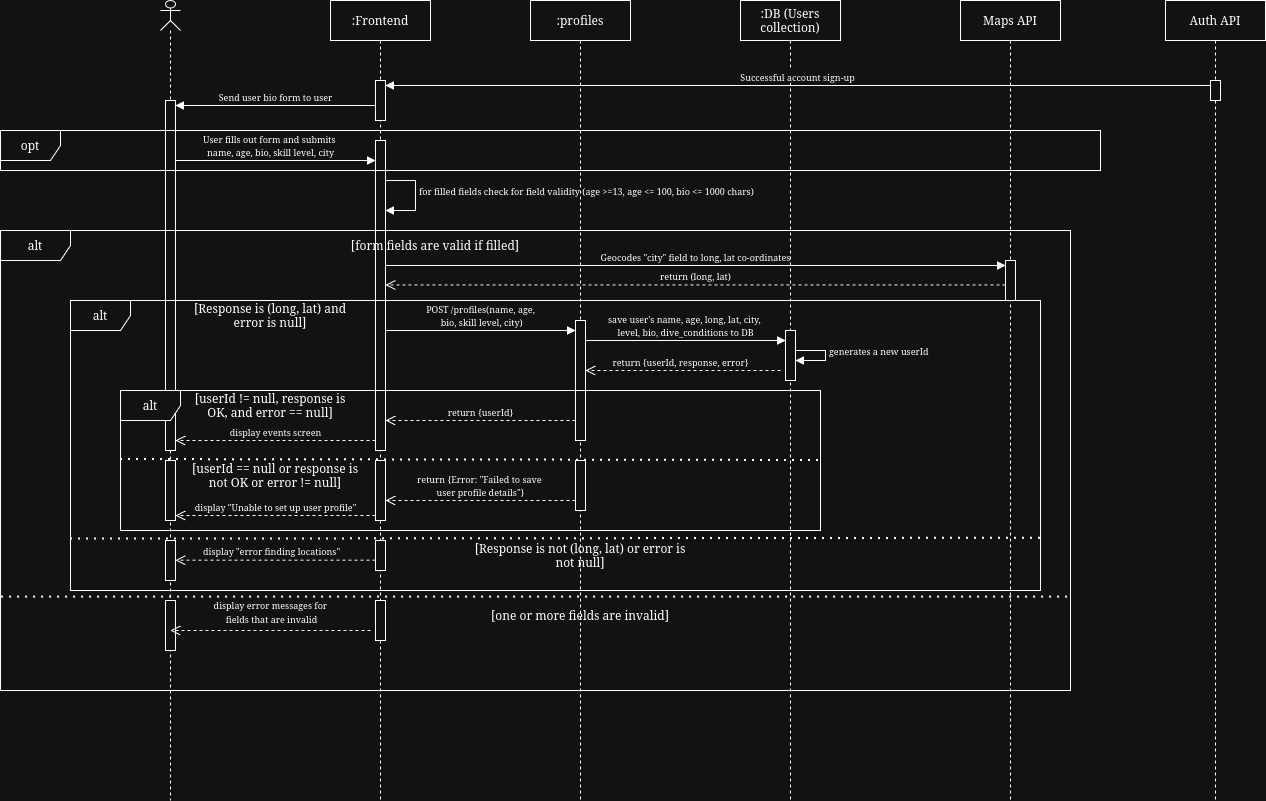

The diagram above was exported from draw.io. Its source (the exported page's mxGraphModel, read from the mxfile embedded in the PNG):
<mxGraphModel dx="1170" dy="652" grid="1" gridSize="10" guides="1" tooltips="1" connect="1" arrows="1" fold="1" page="1" pageScale="1" pageWidth="850" pageHeight="1100" math="0" shadow="0">
  <root>
    <mxCell id="0" />
    <mxCell id="1" parent="0" />
    <mxCell id="tmo6Yy2paUQHS5bjKXjT-4" value="" style="shape=umlLifeline;perimeter=lifelinePerimeter;whiteSpace=wrap;html=1;container=1;dropTarget=0;collapsible=0;recursiveResize=0;outlineConnect=0;portConstraint=eastwest;newEdgeStyle={&quot;curved&quot;:0,&quot;rounded&quot;:0};participant=umlActor;size=30;" parent="1" vertex="1">
      <mxGeometry x="270" y="20" width="20" height="800" as="geometry" />
    </mxCell>
    <mxCell id="tmo6Yy2paUQHS5bjKXjT-8" value="" style="html=1;points=[[0,0,0,0,5],[0,1,0,0,-5],[1,0,0,0,5],[1,1,0,0,-5]];perimeter=orthogonalPerimeter;outlineConnect=0;targetShapes=umlLifeline;portConstraint=eastwest;newEdgeStyle={&quot;curved&quot;:0,&quot;rounded&quot;:0};" parent="tmo6Yy2paUQHS5bjKXjT-4" vertex="1">
      <mxGeometry x="5" y="100" width="10" height="350" as="geometry" />
    </mxCell>
    <mxCell id="HHNTPS3NCx6gdMiws6nH-50" value="" style="html=1;points=[[0,0,0,0,5],[0,1,0,0,-5],[1,0,0,0,5],[1,1,0,0,-5]];perimeter=orthogonalPerimeter;outlineConnect=0;targetShapes=umlLifeline;portConstraint=eastwest;newEdgeStyle={&quot;curved&quot;:0,&quot;rounded&quot;:0};" parent="tmo6Yy2paUQHS5bjKXjT-4" vertex="1">
      <mxGeometry x="5" y="460" width="10" height="60" as="geometry" />
    </mxCell>
    <mxCell id="ih3xMwovktZfzBuzZQrB-14" value="" style="html=1;points=[[0,0,0,0,5],[0,1,0,0,-5],[1,0,0,0,5],[1,1,0,0,-5]];perimeter=orthogonalPerimeter;outlineConnect=0;targetShapes=umlLifeline;portConstraint=eastwest;newEdgeStyle={&quot;curved&quot;:0,&quot;rounded&quot;:0};" parent="tmo6Yy2paUQHS5bjKXjT-4" vertex="1">
      <mxGeometry x="5" y="600" width="10" height="50" as="geometry" />
    </mxCell>
    <mxCell id="tmo6Yy2paUQHS5bjKXjT-5" value=":Frontend" style="shape=umlLifeline;perimeter=lifelinePerimeter;whiteSpace=wrap;html=1;container=1;dropTarget=0;collapsible=0;recursiveResize=0;outlineConnect=0;portConstraint=eastwest;newEdgeStyle={&quot;curved&quot;:0,&quot;rounded&quot;:0};" parent="1" vertex="1">
      <mxGeometry x="440" y="20" width="100" height="800" as="geometry" />
    </mxCell>
    <mxCell id="tmo6Yy2paUQHS5bjKXjT-10" value="" style="html=1;points=[[0,0,0,0,5],[0,1,0,0,-5],[1,0,0,0,5],[1,1,0,0,-5]];perimeter=orthogonalPerimeter;outlineConnect=0;targetShapes=umlLifeline;portConstraint=eastwest;newEdgeStyle={&quot;curved&quot;:0,&quot;rounded&quot;:0};" parent="tmo6Yy2paUQHS5bjKXjT-5" vertex="1">
      <mxGeometry x="45" y="80" width="10" height="40" as="geometry" />
    </mxCell>
    <mxCell id="HHNTPS3NCx6gdMiws6nH-28" value="" style="html=1;points=[[0,0,0,0,5],[0,1,0,0,-5],[1,0,0,0,5],[1,1,0,0,-5]];perimeter=orthogonalPerimeter;outlineConnect=0;targetShapes=umlLifeline;portConstraint=eastwest;newEdgeStyle={&quot;curved&quot;:0,&quot;rounded&quot;:0};" parent="tmo6Yy2paUQHS5bjKXjT-5" vertex="1">
      <mxGeometry x="45" y="140" width="10" height="310" as="geometry" />
    </mxCell>
    <mxCell id="ih3xMwovktZfzBuzZQrB-2" value="&lt;font style=&quot;font-size: 9px;&quot;&gt;for filled fields check for field validity (age &amp;gt;=13, age &amp;lt;= 100, bio &amp;lt;= 1000 chars)&lt;/font&gt;" style="html=1;align=left;spacingLeft=2;endArrow=block;rounded=0;edgeStyle=orthogonalEdgeStyle;curved=0;rounded=0;" parent="tmo6Yy2paUQHS5bjKXjT-5" edge="1">
      <mxGeometry x="-0.1111" relative="1" as="geometry">
        <mxPoint x="55" y="180.0000000000001" as="sourcePoint" />
        <Array as="points">
          <mxPoint x="85" y="180" />
          <mxPoint x="85" y="210" />
        </Array>
        <mxPoint x="55" y="210.0000000000001" as="targetPoint" />
        <mxPoint as="offset" />
      </mxGeometry>
    </mxCell>
    <mxCell id="tmo6Yy2paUQHS5bjKXjT-7" value=":profiles" style="shape=umlLifeline;perimeter=lifelinePerimeter;whiteSpace=wrap;html=1;container=1;dropTarget=0;collapsible=0;recursiveResize=0;outlineConnect=0;portConstraint=eastwest;newEdgeStyle={&quot;curved&quot;:0,&quot;rounded&quot;:0};" parent="1" vertex="1">
      <mxGeometry x="640" y="20" width="100" height="800" as="geometry" />
    </mxCell>
    <mxCell id="iAerJcep5lfEJYHE73jq-1" value=":DB (Users collection)" style="shape=umlLifeline;perimeter=lifelinePerimeter;whiteSpace=wrap;html=1;container=1;dropTarget=0;collapsible=0;recursiveResize=0;outlineConnect=0;portConstraint=eastwest;newEdgeStyle={&quot;curved&quot;:0,&quot;rounded&quot;:0};" parent="1" vertex="1">
      <mxGeometry x="850" y="20" width="100" height="800" as="geometry" />
    </mxCell>
    <mxCell id="iAerJcep5lfEJYHE73jq-10" value="" style="html=1;points=[[0,0,0,0,5],[0,1,0,0,-5],[1,0,0,0,5],[1,1,0,0,-5]];perimeter=orthogonalPerimeter;outlineConnect=0;targetShapes=umlLifeline;portConstraint=eastwest;newEdgeStyle={&quot;curved&quot;:0,&quot;rounded&quot;:0};" parent="iAerJcep5lfEJYHE73jq-1" vertex="1">
      <mxGeometry x="45" y="330" width="10" height="50" as="geometry" />
    </mxCell>
    <mxCell id="iAerJcep5lfEJYHE73jq-3" value="Maps API" style="shape=umlLifeline;perimeter=lifelinePerimeter;whiteSpace=wrap;html=1;container=1;dropTarget=0;collapsible=0;recursiveResize=0;outlineConnect=0;portConstraint=eastwest;newEdgeStyle={&quot;curved&quot;:0,&quot;rounded&quot;:0};" parent="1" vertex="1">
      <mxGeometry x="1070" y="20" width="100" height="800" as="geometry" />
    </mxCell>
    <mxCell id="iAerJcep5lfEJYHE73jq-4" value="" style="html=1;points=[[0,0,0,0,5],[0,1,0,0,-5],[1,0,0,0,5],[1,1,0,0,-5]];perimeter=orthogonalPerimeter;outlineConnect=0;targetShapes=umlLifeline;portConstraint=eastwest;newEdgeStyle={&quot;curved&quot;:0,&quot;rounded&quot;:0};" parent="iAerJcep5lfEJYHE73jq-3" vertex="1">
      <mxGeometry x="45" y="260" width="10" height="40" as="geometry" />
    </mxCell>
    <mxCell id="iAerJcep5lfEJYHE73jq-11" value="" style="html=1;points=[[0,0,0,0,5],[0,1,0,0,-5],[1,0,0,0,5],[1,1,0,0,-5]];perimeter=orthogonalPerimeter;outlineConnect=0;targetShapes=umlLifeline;portConstraint=eastwest;newEdgeStyle={&quot;curved&quot;:0,&quot;rounded&quot;:0};" parent="1" vertex="1">
      <mxGeometry x="685" y="340" width="10" height="120" as="geometry" />
    </mxCell>
    <mxCell id="HHNTPS3NCx6gdMiws6nH-1" value="Auth API" style="shape=umlLifeline;perimeter=lifelinePerimeter;whiteSpace=wrap;html=1;container=1;dropTarget=0;collapsible=0;recursiveResize=0;outlineConnect=0;portConstraint=eastwest;newEdgeStyle={&quot;curved&quot;:0,&quot;rounded&quot;:0};" parent="1" vertex="1">
      <mxGeometry x="1275" y="20" width="100" height="800" as="geometry" />
    </mxCell>
    <mxCell id="HHNTPS3NCx6gdMiws6nH-2" value="" style="html=1;points=[[0,0,0,0,5],[0,1,0,0,-5],[1,0,0,0,5],[1,1,0,0,-5]];perimeter=orthogonalPerimeter;outlineConnect=0;targetShapes=umlLifeline;portConstraint=eastwest;newEdgeStyle={&quot;curved&quot;:0,&quot;rounded&quot;:0};" parent="HHNTPS3NCx6gdMiws6nH-1" vertex="1">
      <mxGeometry x="45" y="80" width="10" height="20" as="geometry" />
    </mxCell>
    <mxCell id="HHNTPS3NCx6gdMiws6nH-5" value="&lt;font style=&quot;font-size: 9px;&quot;&gt;Successful account sign-up&lt;/font&gt;" style="html=1;verticalAlign=bottom;startArrow=none;startFill=0;endArrow=block;startSize=8;curved=0;rounded=0;exitX=0;exitY=0;exitDx=0;exitDy=5;exitPerimeter=0;entryX=1;entryY=0;entryDx=0;entryDy=5;entryPerimeter=0;" parent="1" source="HHNTPS3NCx6gdMiws6nH-2" target="tmo6Yy2paUQHS5bjKXjT-10" edge="1">
      <mxGeometry width="60" relative="1" as="geometry">
        <mxPoint x="1190" y="130" as="sourcePoint" />
        <mxPoint x="1250" y="130" as="targetPoint" />
      </mxGeometry>
    </mxCell>
    <mxCell id="HHNTPS3NCx6gdMiws6nH-7" value="&lt;font style=&quot;font-size: 9px;&quot;&gt;Send user bio form to user&lt;/font&gt;" style="html=1;verticalAlign=bottom;startArrow=none;startFill=0;endArrow=block;startSize=8;curved=0;rounded=0;entryX=1;entryY=0;entryDx=0;entryDy=5;entryPerimeter=0;" parent="1" source="tmo6Yy2paUQHS5bjKXjT-10" target="tmo6Yy2paUQHS5bjKXjT-8" edge="1">
      <mxGeometry width="60" relative="1" as="geometry">
        <mxPoint x="370" y="130" as="sourcePoint" />
        <mxPoint x="430" y="130" as="targetPoint" />
        <mxPoint as="offset" />
      </mxGeometry>
    </mxCell>
    <mxCell id="HHNTPS3NCx6gdMiws6nH-29" value="&lt;div&gt;&lt;font style=&quot;font-size: 9px;&quot;&gt;User fills out form and submits&amp;nbsp;&lt;/font&gt;&lt;/div&gt;&lt;div&gt;&lt;font style=&quot;font-size: 9px;&quot;&gt;name, age, bio, skill level, city&lt;/font&gt;&lt;/div&gt;" style="html=1;verticalAlign=bottom;startArrow=none;startFill=0;endArrow=block;startSize=8;curved=0;rounded=0;entryX=0;entryY=0;entryDx=0;entryDy=5;entryPerimeter=0;" parent="1" edge="1">
      <mxGeometry x="-0.05" width="60" relative="1" as="geometry">
        <mxPoint x="285" y="180" as="sourcePoint" />
        <mxPoint x="485" y="180" as="targetPoint" />
        <mxPoint as="offset" />
      </mxGeometry>
    </mxCell>
    <mxCell id="HHNTPS3NCx6gdMiws6nH-30" value="alt" style="shape=umlFrame;whiteSpace=wrap;html=1;pointerEvents=0;width=70;height=30;" parent="1" vertex="1">
      <mxGeometry x="110" y="250" width="1070" height="460" as="geometry" />
    </mxCell>
    <mxCell id="HHNTPS3NCx6gdMiws6nH-31" value="[form fields are valid if filled]" style="text;html=1;whiteSpace=wrap;strokeColor=none;fillColor=none;align=center;verticalAlign=middle;rounded=0;" parent="1" vertex="1">
      <mxGeometry x="430" y="250" width="230" height="30" as="geometry" />
    </mxCell>
    <mxCell id="HHNTPS3NCx6gdMiws6nH-33" value="&lt;font style=&quot;font-size: 9px;&quot;&gt;Geocodes &quot;city&quot; field to long, lat co-ordinates&lt;/font&gt;" style="html=1;verticalAlign=bottom;startArrow=none;startFill=0;endArrow=block;startSize=8;curved=0;rounded=0;entryX=0;entryY=0;entryDx=0;entryDy=5;entryPerimeter=0;" parent="1" target="iAerJcep5lfEJYHE73jq-4" edge="1">
      <mxGeometry width="60" relative="1" as="geometry">
        <mxPoint x="495" y="285" as="sourcePoint" />
        <mxPoint x="560" y="289.5" as="targetPoint" />
      </mxGeometry>
    </mxCell>
    <mxCell id="HHNTPS3NCx6gdMiws6nH-34" value="alt" style="shape=umlFrame;whiteSpace=wrap;html=1;pointerEvents=0;" parent="1" vertex="1">
      <mxGeometry x="180" y="320" width="970" height="290" as="geometry" />
    </mxCell>
    <mxCell id="HHNTPS3NCx6gdMiws6nH-37" value="[Response is (long, lat) and error is null]" style="text;html=1;whiteSpace=wrap;strokeColor=none;fillColor=none;align=center;verticalAlign=middle;rounded=0;" parent="1" vertex="1">
      <mxGeometry x="300" y="320" width="160" height="30" as="geometry" />
    </mxCell>
    <mxCell id="HHNTPS3NCx6gdMiws6nH-38" value="&lt;font style=&quot;font-size: 9px;&quot;&gt;return (long, lat)&lt;/font&gt;" style="html=1;verticalAlign=bottom;endArrow=open;dashed=1;endSize=8;curved=0;rounded=0;exitX=0;exitY=1;exitDx=0;exitDy=-5;exitPerimeter=0;" parent="1" edge="1">
      <mxGeometry relative="1" as="geometry">
        <mxPoint x="1115" y="304.41" as="sourcePoint" />
        <mxPoint x="495" y="304.41" as="targetPoint" />
      </mxGeometry>
    </mxCell>
    <mxCell id="HHNTPS3NCx6gdMiws6nH-39" value="&lt;div&gt;&lt;font style=&quot;font-size: 9px;&quot;&gt;POST /profiles(name, age,&lt;/font&gt;&lt;/div&gt;&lt;div&gt;&lt;font style=&quot;font-size: 9px;&quot;&gt;&amp;nbsp;bio, skill level, city)&lt;/font&gt;&lt;/div&gt;" style="html=1;verticalAlign=bottom;startArrow=none;startFill=0;endArrow=block;startSize=8;curved=0;rounded=0;" parent="1" edge="1">
      <mxGeometry width="60" relative="1" as="geometry">
        <mxPoint x="495" y="350" as="sourcePoint" />
        <mxPoint x="685" y="350" as="targetPoint" />
        <mxPoint as="offset" />
      </mxGeometry>
    </mxCell>
    <mxCell id="HHNTPS3NCx6gdMiws6nH-40" value="&lt;div&gt;&lt;font style=&quot;font-size: 9px;&quot;&gt;save user's name, age, long, lat, city,&amp;nbsp;&lt;/font&gt;&lt;/div&gt;&lt;div&gt;&lt;font style=&quot;font-size: 9px;&quot;&gt;level, bio, dive_conditions to DB&lt;/font&gt;&lt;/div&gt;" style="html=1;verticalAlign=bottom;startArrow=none;startFill=0;endArrow=block;startSize=8;curved=0;rounded=0;" parent="1" edge="1">
      <mxGeometry width="60" relative="1" as="geometry">
        <mxPoint x="695" y="360" as="sourcePoint" />
        <mxPoint x="895" y="360" as="targetPoint" />
        <mxPoint as="offset" />
      </mxGeometry>
    </mxCell>
    <mxCell id="HHNTPS3NCx6gdMiws6nH-41" value="alt" style="shape=umlFrame;whiteSpace=wrap;html=1;pointerEvents=0;" parent="1" vertex="1">
      <mxGeometry x="230" y="410" width="700" height="140" as="geometry" />
    </mxCell>
    <mxCell id="HHNTPS3NCx6gdMiws6nH-42" value="[userId != null, response is OK, and error == null]" style="text;html=1;whiteSpace=wrap;strokeColor=none;fillColor=none;align=center;verticalAlign=middle;rounded=0;" parent="1" vertex="1">
      <mxGeometry x="295" y="410" width="170" height="30" as="geometry" />
    </mxCell>
    <mxCell id="HHNTPS3NCx6gdMiws6nH-43" value="&lt;font style=&quot;font-size: 9px;&quot;&gt;return {userId, response, error}&lt;/font&gt;" style="html=1;verticalAlign=bottom;endArrow=open;dashed=1;endSize=8;curved=0;rounded=0;entryX=1.5;entryY=0.5;entryDx=0;entryDy=0;entryPerimeter=0;" parent="1" edge="1">
      <mxGeometry x="0.0256" relative="1" as="geometry">
        <mxPoint x="890" y="390" as="sourcePoint" />
        <mxPoint x="695" y="390" as="targetPoint" />
        <mxPoint as="offset" />
      </mxGeometry>
    </mxCell>
    <mxCell id="HHNTPS3NCx6gdMiws6nH-44" value="&lt;font style=&quot;font-size: 9px;&quot;&gt;return {userId}&lt;/font&gt;" style="html=1;verticalAlign=bottom;endArrow=open;dashed=1;endSize=8;curved=0;rounded=0;" parent="1" edge="1">
      <mxGeometry relative="1" as="geometry">
        <mxPoint x="685" y="440" as="sourcePoint" />
        <mxPoint x="495" y="440" as="targetPoint" />
        <mxPoint as="offset" />
      </mxGeometry>
    </mxCell>
    <mxCell id="HHNTPS3NCx6gdMiws6nH-45" value="&lt;font style=&quot;font-size: 9px;&quot;&gt;display events screen&lt;/font&gt;" style="html=1;verticalAlign=bottom;endArrow=open;dashed=1;endSize=8;curved=0;rounded=0;" parent="1" edge="1">
      <mxGeometry relative="1" as="geometry">
        <mxPoint x="485" y="460" as="sourcePoint" />
        <mxPoint x="285" y="460" as="targetPoint" />
      </mxGeometry>
    </mxCell>
    <mxCell id="HHNTPS3NCx6gdMiws6nH-48" value="" style="html=1;points=[[0,0,0,0,5],[0,1,0,0,-5],[1,0,0,0,5],[1,1,0,0,-5]];perimeter=orthogonalPerimeter;outlineConnect=0;targetShapes=umlLifeline;portConstraint=eastwest;newEdgeStyle={&quot;curved&quot;:0,&quot;rounded&quot;:0};" parent="1" vertex="1">
      <mxGeometry x="685" y="480" width="10" height="50" as="geometry" />
    </mxCell>
    <mxCell id="HHNTPS3NCx6gdMiws6nH-49" value="" style="html=1;points=[[0,0,0,0,5],[0,1,0,0,-5],[1,0,0,0,5],[1,1,0,0,-5]];perimeter=orthogonalPerimeter;outlineConnect=0;targetShapes=umlLifeline;portConstraint=eastwest;newEdgeStyle={&quot;curved&quot;:0,&quot;rounded&quot;:0};" parent="1" vertex="1">
      <mxGeometry x="485" y="480" width="10" height="60" as="geometry" />
    </mxCell>
    <mxCell id="HHNTPS3NCx6gdMiws6nH-51" value="&lt;div&gt;&lt;font style=&quot;font-size: 9px;&quot;&gt;return {Error: &quot;Failed to save&amp;nbsp;&lt;/font&gt;&lt;/div&gt;&lt;div&gt;&lt;font style=&quot;font-size: 9px;&quot;&gt;user profile details&quot;}&lt;/font&gt;&lt;/div&gt;" style="html=1;verticalAlign=bottom;endArrow=open;dashed=1;endSize=8;curved=0;rounded=0;" parent="1" target="HHNTPS3NCx6gdMiws6nH-49" edge="1">
      <mxGeometry x="0.0024" relative="1" as="geometry">
        <mxPoint x="685" y="520" as="sourcePoint" />
        <mxPoint x="485" y="520.5" as="targetPoint" />
        <mxPoint as="offset" />
      </mxGeometry>
    </mxCell>
    <mxCell id="HHNTPS3NCx6gdMiws6nH-52" value="&lt;font style=&quot;font-size: 9px;&quot;&gt;display &quot;Unable to set up user profile&quot;&lt;/font&gt;" style="html=1;verticalAlign=bottom;endArrow=open;dashed=1;endSize=8;curved=0;rounded=0;exitX=0;exitY=1;exitDx=0;exitDy=-5;exitPerimeter=0;" parent="1" source="HHNTPS3NCx6gdMiws6nH-49" target="HHNTPS3NCx6gdMiws6nH-50" edge="1">
      <mxGeometry x="0.0024" relative="1" as="geometry">
        <mxPoint x="470" y="530" as="sourcePoint" />
        <mxPoint x="280" y="530" as="targetPoint" />
        <mxPoint as="offset" />
      </mxGeometry>
    </mxCell>
    <mxCell id="HHNTPS3NCx6gdMiws6nH-55" value="" style="html=1;points=[[0,0,0,0,5],[0,1,0,0,-5],[1,0,0,0,5],[1,1,0,0,-5]];perimeter=orthogonalPerimeter;outlineConnect=0;targetShapes=umlLifeline;portConstraint=eastwest;newEdgeStyle={&quot;curved&quot;:0,&quot;rounded&quot;:0};" parent="1" vertex="1">
      <mxGeometry x="485" y="620" width="10" height="40" as="geometry" />
    </mxCell>
    <mxCell id="HHNTPS3NCx6gdMiws6nH-60" value="" style="html=1;verticalAlign=bottom;endArrow=open;dashed=1;endSize=8;curved=0;rounded=0;exitX=0;exitY=1;exitDx=0;exitDy=-5;exitPerimeter=0;" parent="1" edge="1">
      <mxGeometry relative="1" as="geometry">
        <mxPoint x="480" y="650" as="sourcePoint" />
        <mxPoint x="280" y="650" as="targetPoint" />
        <mxPoint as="offset" />
      </mxGeometry>
    </mxCell>
    <mxCell id="ih3xMwovktZfzBuzZQrB-5" value="&lt;div&gt;&lt;font style=&quot;font-size: 9px;&quot;&gt;display error messages for&amp;nbsp;&lt;/font&gt;&lt;/div&gt;&lt;div&gt;&lt;font style=&quot;font-size: 9px;&quot;&gt;fields that are invalid&lt;/font&gt;&lt;/div&gt;" style="edgeLabel;html=1;align=center;verticalAlign=middle;resizable=0;points=[];" parent="HHNTPS3NCx6gdMiws6nH-60" connectable="0" vertex="1">
      <mxGeometry x="0.3325" y="-1" relative="1" as="geometry">
        <mxPoint x="33" y="-19" as="offset" />
      </mxGeometry>
    </mxCell>
    <mxCell id="ih3xMwovktZfzBuzZQrB-3" value="opt" style="shape=umlFrame;whiteSpace=wrap;html=1;pointerEvents=0;" parent="1" vertex="1">
      <mxGeometry x="110" y="150" width="1100" height="40" as="geometry" />
    </mxCell>
    <mxCell id="ih3xMwovktZfzBuzZQrB-4" value="" style="endArrow=none;dashed=1;html=1;dashPattern=1 3;strokeWidth=2;rounded=0;exitX=0.001;exitY=0.797;exitDx=0;exitDy=0;exitPerimeter=0;entryX=1.001;entryY=0.797;entryDx=0;entryDy=0;entryPerimeter=0;" parent="1" source="HHNTPS3NCx6gdMiws6nH-30" target="HHNTPS3NCx6gdMiws6nH-30" edge="1">
      <mxGeometry width="50" height="50" relative="1" as="geometry">
        <mxPoint x="200" y="610" as="sourcePoint" />
        <mxPoint x="250" y="560" as="targetPoint" />
      </mxGeometry>
    </mxCell>
    <mxCell id="ih3xMwovktZfzBuzZQrB-6" value="[one or more fields are invalid]" style="text;html=1;whiteSpace=wrap;strokeColor=none;fillColor=none;align=center;verticalAlign=middle;rounded=0;" parent="1" vertex="1">
      <mxGeometry x="575" y="620" width="230" height="30" as="geometry" />
    </mxCell>
    <mxCell id="ih3xMwovktZfzBuzZQrB-7" value="" style="endArrow=none;dashed=1;html=1;dashPattern=1 3;strokeWidth=2;rounded=0;exitX=0;exitY=0.823;exitDx=0;exitDy=0;exitPerimeter=0;entryX=1;entryY=0.82;entryDx=0;entryDy=0;entryPerimeter=0;" parent="1" source="HHNTPS3NCx6gdMiws6nH-34" target="HHNTPS3NCx6gdMiws6nH-34" edge="1">
      <mxGeometry width="50" height="50" relative="1" as="geometry">
        <mxPoint x="630" y="570" as="sourcePoint" />
        <mxPoint x="680" y="520" as="targetPoint" />
      </mxGeometry>
    </mxCell>
    <mxCell id="ih3xMwovktZfzBuzZQrB-8" value="" style="endArrow=none;dashed=1;html=1;dashPattern=1 3;strokeWidth=2;rounded=0;exitX=0;exitY=0.493;exitDx=0;exitDy=0;exitPerimeter=0;entryX=1;entryY=0.5;entryDx=0;entryDy=0;entryPerimeter=0;" parent="1" source="HHNTPS3NCx6gdMiws6nH-41" target="HHNTPS3NCx6gdMiws6nH-41" edge="1">
      <mxGeometry width="50" height="50" relative="1" as="geometry">
        <mxPoint x="590" y="390" as="sourcePoint" />
        <mxPoint x="640" y="340" as="targetPoint" />
      </mxGeometry>
    </mxCell>
    <mxCell id="ih3xMwovktZfzBuzZQrB-9" value="[userId == null or response is not OK or error != null]" style="text;html=1;whiteSpace=wrap;strokeColor=none;fillColor=none;align=center;verticalAlign=middle;rounded=0;" parent="1" vertex="1">
      <mxGeometry x="300" y="480" width="170" height="30" as="geometry" />
    </mxCell>
    <mxCell id="ih3xMwovktZfzBuzZQrB-11" value="&lt;font style=&quot;font-size: 9px;&quot;&gt;generates a new userId&lt;/font&gt;" style="html=1;align=left;spacingLeft=2;endArrow=block;rounded=0;edgeStyle=orthogonalEdgeStyle;curved=0;rounded=0;" parent="1" edge="1">
      <mxGeometry relative="1" as="geometry">
        <mxPoint x="905" y="360" as="sourcePoint" />
        <Array as="points">
          <mxPoint x="905" y="370" />
          <mxPoint x="935" y="370" />
          <mxPoint x="935" y="380" />
          <mxPoint x="905" y="380" />
        </Array>
        <mxPoint x="905" y="380" as="targetPoint" />
      </mxGeometry>
    </mxCell>
    <mxCell id="ih3xMwovktZfzBuzZQrB-12" value="" style="html=1;points=[[0,0,0,0,5],[0,1,0,0,-5],[1,0,0,0,5],[1,1,0,0,-5]];perimeter=orthogonalPerimeter;outlineConnect=0;targetShapes=umlLifeline;portConstraint=eastwest;newEdgeStyle={&quot;curved&quot;:0,&quot;rounded&quot;:0};" parent="1" vertex="1">
      <mxGeometry x="485" y="560" width="10" height="30" as="geometry" />
    </mxCell>
    <mxCell id="ih3xMwovktZfzBuzZQrB-13" value="" style="html=1;points=[[0,0,0,0,5],[0,1,0,0,-5],[1,0,0,0,5],[1,1,0,0,-5]];perimeter=orthogonalPerimeter;outlineConnect=0;targetShapes=umlLifeline;portConstraint=eastwest;newEdgeStyle={&quot;curved&quot;:0,&quot;rounded&quot;:0};" parent="1" vertex="1">
      <mxGeometry x="275" y="560" width="10" height="40" as="geometry" />
    </mxCell>
    <mxCell id="ih3xMwovktZfzBuzZQrB-15" value="" style="html=1;verticalAlign=bottom;endArrow=open;dashed=1;endSize=8;curved=0;rounded=0;exitX=0;exitY=1;exitDx=0;exitDy=-5;exitPerimeter=0;" parent="1" edge="1">
      <mxGeometry relative="1" as="geometry">
        <mxPoint x="485" y="579.63" as="sourcePoint" />
        <mxPoint x="285" y="579.63" as="targetPoint" />
        <mxPoint as="offset" />
      </mxGeometry>
    </mxCell>
    <mxCell id="ih3xMwovktZfzBuzZQrB-16" value="&lt;font style=&quot;font-size: 9px;&quot;&gt;display &quot;error finding locations&quot;&lt;/font&gt;" style="edgeLabel;html=1;align=center;verticalAlign=middle;resizable=0;points=[];" parent="ih3xMwovktZfzBuzZQrB-15" connectable="0" vertex="1">
      <mxGeometry x="0.3325" y="-1" relative="1" as="geometry">
        <mxPoint x="28" y="-9" as="offset" />
      </mxGeometry>
    </mxCell>
    <mxCell id="ih3xMwovktZfzBuzZQrB-17" value="[Response is not (long, lat) or error is not null]" style="text;html=1;whiteSpace=wrap;strokeColor=none;fillColor=none;align=center;verticalAlign=middle;rounded=0;" parent="1" vertex="1">
      <mxGeometry x="575" y="560" width="230" height="30" as="geometry" />
    </mxCell>
  </root>
</mxGraphModel>